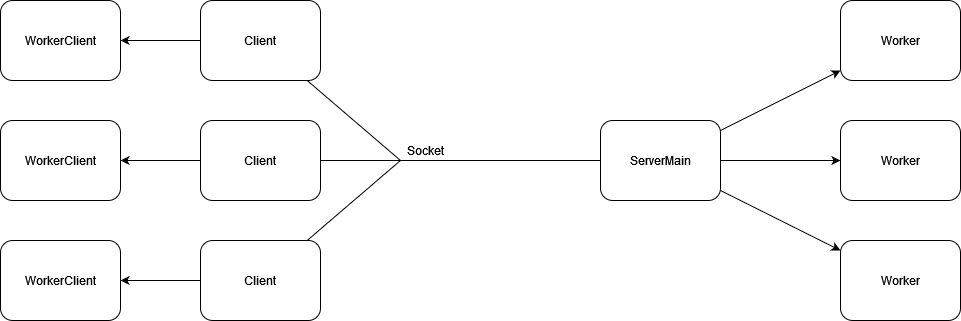

The diagram above was exported from draw.io. Its source (the exported page's mxGraphModel, read from the mxfile embedded in the PNG):
<mxGraphModel dx="2094" dy="512" grid="1" gridSize="10" guides="1" tooltips="1" connect="1" arrows="1" fold="1" page="1" pageScale="1" pageWidth="827" pageHeight="1169" math="0" shadow="0">
  <root>
    <mxCell id="0" />
    <mxCell id="1" parent="0" />
    <mxCell id="DsQ5QEoNbS8bPVFMC8z0-16" style="edgeStyle=none;rounded=0;orthogonalLoop=1;jettySize=auto;html=1;" edge="1" parent="1" source="DsQ5QEoNbS8bPVFMC8z0-2" target="DsQ5QEoNbS8bPVFMC8z0-13">
      <mxGeometry relative="1" as="geometry" />
    </mxCell>
    <mxCell id="DsQ5QEoNbS8bPVFMC8z0-17" style="edgeStyle=none;rounded=0;orthogonalLoop=1;jettySize=auto;html=1;" edge="1" parent="1" source="DsQ5QEoNbS8bPVFMC8z0-2" target="DsQ5QEoNbS8bPVFMC8z0-15">
      <mxGeometry relative="1" as="geometry" />
    </mxCell>
    <mxCell id="DsQ5QEoNbS8bPVFMC8z0-18" style="edgeStyle=none;rounded=0;orthogonalLoop=1;jettySize=auto;html=1;" edge="1" parent="1" source="DsQ5QEoNbS8bPVFMC8z0-2" target="DsQ5QEoNbS8bPVFMC8z0-14">
      <mxGeometry relative="1" as="geometry" />
    </mxCell>
    <mxCell id="DsQ5QEoNbS8bPVFMC8z0-2" value="&lt;div&gt;ServerMain&lt;/div&gt;" style="rounded=1;whiteSpace=wrap;html=1;" vertex="1" parent="1">
      <mxGeometry x="480" y="200" width="120" height="80" as="geometry" />
    </mxCell>
    <mxCell id="DsQ5QEoNbS8bPVFMC8z0-23" style="edgeStyle=none;rounded=0;orthogonalLoop=1;jettySize=auto;html=1;" edge="1" parent="1" source="DsQ5QEoNbS8bPVFMC8z0-3" target="DsQ5QEoNbS8bPVFMC8z0-20">
      <mxGeometry relative="1" as="geometry" />
    </mxCell>
    <mxCell id="DsQ5QEoNbS8bPVFMC8z0-3" value="&lt;div&gt;Client&lt;/div&gt;" style="rounded=1;whiteSpace=wrap;html=1;" vertex="1" parent="1">
      <mxGeometry x="80" y="200" width="120" height="80" as="geometry" />
    </mxCell>
    <mxCell id="DsQ5QEoNbS8bPVFMC8z0-5" value="" style="endArrow=none;html=1;rounded=0;" edge="1" parent="1" target="DsQ5QEoNbS8bPVFMC8z0-2">
      <mxGeometry width="50" height="50" relative="1" as="geometry">
        <mxPoint x="280" y="240" as="sourcePoint" />
        <mxPoint x="390" y="270" as="targetPoint" />
      </mxGeometry>
    </mxCell>
    <mxCell id="DsQ5QEoNbS8bPVFMC8z0-6" value="&lt;div&gt;Socket&lt;/div&gt;" style="text;html=1;align=center;verticalAlign=middle;resizable=0;points=[];autosize=1;strokeColor=none;fillColor=none;" vertex="1" parent="1">
      <mxGeometry x="280" y="220" width="50" height="20" as="geometry" />
    </mxCell>
    <mxCell id="DsQ5QEoNbS8bPVFMC8z0-22" style="edgeStyle=none;rounded=0;orthogonalLoop=1;jettySize=auto;html=1;" edge="1" parent="1" source="DsQ5QEoNbS8bPVFMC8z0-7" target="DsQ5QEoNbS8bPVFMC8z0-21">
      <mxGeometry relative="1" as="geometry" />
    </mxCell>
    <mxCell id="DsQ5QEoNbS8bPVFMC8z0-7" value="&lt;div&gt;Client&lt;/div&gt;" style="rounded=1;whiteSpace=wrap;html=1;" vertex="1" parent="1">
      <mxGeometry x="80" y="80" width="120" height="80" as="geometry" />
    </mxCell>
    <mxCell id="DsQ5QEoNbS8bPVFMC8z0-24" style="edgeStyle=none;rounded=0;orthogonalLoop=1;jettySize=auto;html=1;" edge="1" parent="1" source="DsQ5QEoNbS8bPVFMC8z0-8" target="DsQ5QEoNbS8bPVFMC8z0-19">
      <mxGeometry relative="1" as="geometry" />
    </mxCell>
    <mxCell id="DsQ5QEoNbS8bPVFMC8z0-8" value="&lt;div&gt;Client&lt;/div&gt;" style="rounded=1;whiteSpace=wrap;html=1;" vertex="1" parent="1">
      <mxGeometry x="80" y="320" width="120" height="80" as="geometry" />
    </mxCell>
    <mxCell id="DsQ5QEoNbS8bPVFMC8z0-10" value="" style="endArrow=none;html=1;rounded=0;" edge="1" parent="1" source="DsQ5QEoNbS8bPVFMC8z0-7">
      <mxGeometry width="50" height="50" relative="1" as="geometry">
        <mxPoint x="340" y="320" as="sourcePoint" />
        <mxPoint x="280" y="240" as="targetPoint" />
      </mxGeometry>
    </mxCell>
    <mxCell id="DsQ5QEoNbS8bPVFMC8z0-11" value="" style="endArrow=none;html=1;rounded=0;" edge="1" parent="1" source="DsQ5QEoNbS8bPVFMC8z0-3">
      <mxGeometry width="50" height="50" relative="1" as="geometry">
        <mxPoint x="200" y="170" as="sourcePoint" />
        <mxPoint x="280" y="240" as="targetPoint" />
      </mxGeometry>
    </mxCell>
    <mxCell id="DsQ5QEoNbS8bPVFMC8z0-12" value="" style="endArrow=none;html=1;rounded=0;" edge="1" parent="1" source="DsQ5QEoNbS8bPVFMC8z0-8">
      <mxGeometry width="50" height="50" relative="1" as="geometry">
        <mxPoint x="210" y="230" as="sourcePoint" />
        <mxPoint x="280" y="240" as="targetPoint" />
      </mxGeometry>
    </mxCell>
    <mxCell id="DsQ5QEoNbS8bPVFMC8z0-13" value="Worker" style="rounded=1;whiteSpace=wrap;html=1;" vertex="1" parent="1">
      <mxGeometry x="720" y="80" width="120" height="80" as="geometry" />
    </mxCell>
    <mxCell id="DsQ5QEoNbS8bPVFMC8z0-14" value="Worker" style="rounded=1;whiteSpace=wrap;html=1;" vertex="1" parent="1">
      <mxGeometry x="720" y="320" width="120" height="80" as="geometry" />
    </mxCell>
    <mxCell id="DsQ5QEoNbS8bPVFMC8z0-15" value="Worker" style="rounded=1;whiteSpace=wrap;html=1;" vertex="1" parent="1">
      <mxGeometry x="720" y="200" width="120" height="80" as="geometry" />
    </mxCell>
    <mxCell id="DsQ5QEoNbS8bPVFMC8z0-19" value="&lt;div&gt;WorkerClient&lt;/div&gt;" style="rounded=1;whiteSpace=wrap;html=1;" vertex="1" parent="1">
      <mxGeometry x="-120" y="320" width="120" height="80" as="geometry" />
    </mxCell>
    <mxCell id="DsQ5QEoNbS8bPVFMC8z0-20" value="&lt;div&gt;WorkerClient&lt;/div&gt;" style="rounded=1;whiteSpace=wrap;html=1;" vertex="1" parent="1">
      <mxGeometry x="-120" y="200" width="120" height="80" as="geometry" />
    </mxCell>
    <mxCell id="DsQ5QEoNbS8bPVFMC8z0-21" value="WorkerClient" style="rounded=1;whiteSpace=wrap;html=1;" vertex="1" parent="1">
      <mxGeometry x="-120" y="80" width="120" height="80" as="geometry" />
    </mxCell>
  </root>
</mxGraphModel>